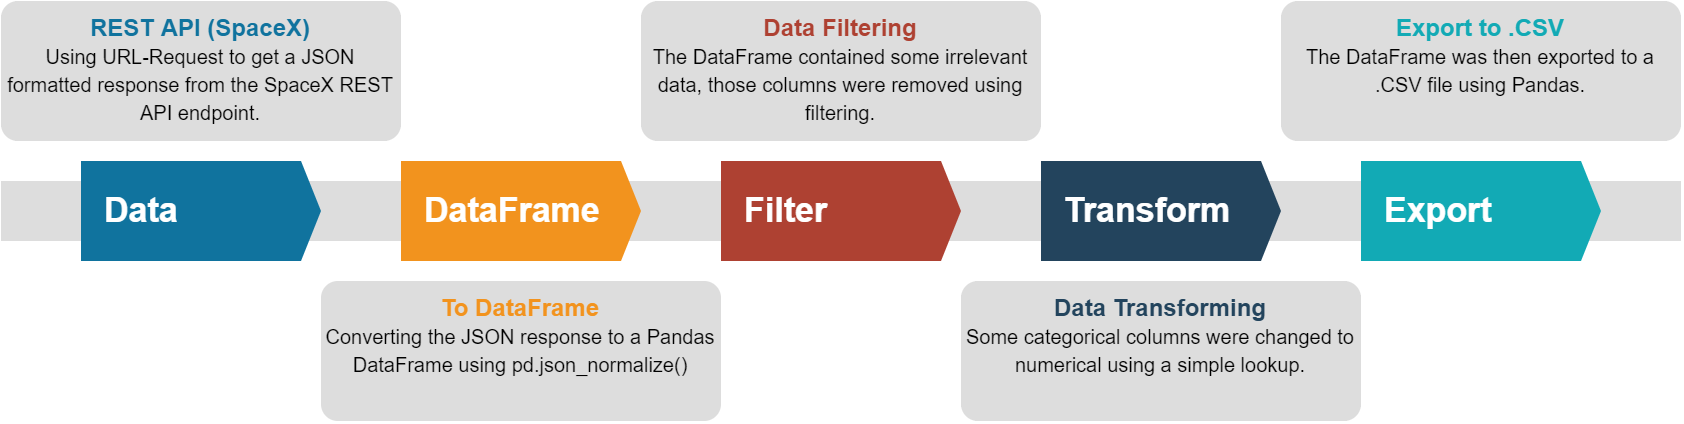

The diagram above was exported from draw.io. Its source (the exported page's mxGraphModel, read from the mxfile embedded in the PNG):
<mxGraphModel dx="2035" dy="685" grid="1" gridSize="10" guides="1" tooltips="1" connect="1" arrows="1" fold="1" page="1" pageScale="1" pageWidth="850" pageHeight="1100" math="0" shadow="0">
  <root>
    <mxCell id="0" />
    <mxCell id="1" parent="0" />
    <mxCell id="VLU3JO2RknNXXgjg6jl_-49" value="" style="fillColor=#dddddd;rounded=0;strokeColor=none;" vertex="1" parent="1">
      <mxGeometry x="-40" y="700" width="840" height="30" as="geometry" />
    </mxCell>
    <mxCell id="VLU3JO2RknNXXgjg6jl_-50" value="Data" style="shape=mxgraph.infographic.ribbonSimple;notch1=0;notch2=10;notch=0;html=1;fillColor=#10739E;strokeColor=none;shadow=0;fontSize=17;fontColor=#FFFFFF;align=left;spacingLeft=10;fontStyle=1;" vertex="1" parent="1">
      <mxGeometry y="690" width="120" height="50" as="geometry" />
    </mxCell>
    <mxCell id="VLU3JO2RknNXXgjg6jl_-51" value="DataFrame" style="shape=mxgraph.infographic.ribbonSimple;notch1=0;notch2=10;notch=0;html=1;fillColor=#F2931E;strokeColor=none;shadow=0;fontSize=17;fontColor=#FFFFFF;align=left;spacingLeft=10;fontStyle=1;" vertex="1" parent="1">
      <mxGeometry x="160" y="690" width="120" height="50" as="geometry" />
    </mxCell>
    <mxCell id="VLU3JO2RknNXXgjg6jl_-52" value="Filter" style="shape=mxgraph.infographic.ribbonSimple;notch1=0;notch2=10;notch=0;html=1;fillColor=#AE4132;strokeColor=none;shadow=0;fontSize=17;fontColor=#FFFFFF;align=left;spacingLeft=10;fontStyle=1;" vertex="1" parent="1">
      <mxGeometry x="320" y="690" width="120" height="50" as="geometry" />
    </mxCell>
    <mxCell id="VLU3JO2RknNXXgjg6jl_-53" value="Transform" style="shape=mxgraph.infographic.ribbonSimple;notch1=0;notch2=10;notch=0;html=1;fillColor=#23445D;strokeColor=none;shadow=0;fontSize=17;fontColor=#FFFFFF;align=left;spacingLeft=10;fontStyle=1;" vertex="1" parent="1">
      <mxGeometry x="480" y="690" width="120" height="50" as="geometry" />
    </mxCell>
    <mxCell id="VLU3JO2RknNXXgjg6jl_-54" value="Export" style="shape=mxgraph.infographic.ribbonSimple;notch1=0;notch2=10;notch=0;html=1;fillColor=#12AAB5;strokeColor=none;shadow=0;fontSize=17;fontColor=#FFFFFF;align=left;spacingLeft=10;fontStyle=1;" vertex="1" parent="1">
      <mxGeometry x="640" y="690" width="120" height="50" as="geometry" />
    </mxCell>
    <mxCell id="VLU3JO2RknNXXgjg6jl_-55" value="&lt;font&gt;&lt;font color=&quot;#10739e&quot;&gt;&lt;b&gt;REST API (SpaceX)&lt;/b&gt;&lt;/font&gt;&lt;br&gt;&lt;font size=&quot;1&quot;&gt;Using URL-Request to get a JSON formatted response from the SpaceX REST API endpoint.&lt;/font&gt;&lt;br&gt;&lt;/font&gt;" style="rounded=1;strokeColor=none;fillColor=#DDDDDD;align=center;arcSize=12;verticalAlign=top;whiteSpace=wrap;html=1;fontSize=12;" vertex="1" parent="1">
      <mxGeometry x="-40" y="610" width="200" height="70" as="geometry" />
    </mxCell>
    <mxCell id="VLU3JO2RknNXXgjg6jl_-56" value="&lt;font&gt;&lt;font style=&quot;font-size: 12px&quot; color=&quot;#F2931E&quot;&gt;&lt;b&gt;To DataFrame&lt;/b&gt;&lt;/font&gt;&lt;br&gt;&lt;font size=&quot;1&quot;&gt;Converting the JSON response to a Pandas DataFrame using pd.json_normalize()&lt;/font&gt;&lt;br&gt;&lt;/font&gt;" style="rounded=1;strokeColor=none;fillColor=#DDDDDD;align=center;arcSize=12;verticalAlign=top;whiteSpace=wrap;html=1;fontSize=12;" vertex="1" parent="1">
      <mxGeometry x="120" y="750" width="200" height="70" as="geometry" />
    </mxCell>
    <mxCell id="VLU3JO2RknNXXgjg6jl_-57" value="&lt;font&gt;&lt;font style=&quot;font-size: 12px&quot; color=&quot;#AE4132&quot;&gt;&lt;b&gt;Data Filtering&lt;/b&gt;&lt;/font&gt;&lt;br&gt;&lt;font size=&quot;1&quot;&gt;The DataFrame contained some irrelevant data, those columns were removed using filtering.&lt;/font&gt;&lt;br&gt;&lt;/font&gt;" style="rounded=1;strokeColor=none;fillColor=#DDDDDD;align=center;arcSize=12;verticalAlign=top;whiteSpace=wrap;html=1;fontSize=12;" vertex="1" parent="1">
      <mxGeometry x="280" y="610" width="200" height="70" as="geometry" />
    </mxCell>
    <mxCell id="VLU3JO2RknNXXgjg6jl_-58" value="&lt;font&gt;&lt;font style=&quot;font-size: 12px&quot; color=&quot;#23445D&quot;&gt;&lt;b&gt;Data Transforming&lt;/b&gt;&lt;/font&gt;&lt;br&gt;&lt;font size=&quot;1&quot;&gt;Some categorical columns were changed to numerical using a simple lookup.&lt;/font&gt;&lt;br&gt;&lt;/font&gt;" style="rounded=1;strokeColor=none;fillColor=#DDDDDD;align=center;arcSize=12;verticalAlign=top;whiteSpace=wrap;html=1;fontSize=12;" vertex="1" parent="1">
      <mxGeometry x="440" y="750" width="200" height="70" as="geometry" />
    </mxCell>
    <mxCell id="VLU3JO2RknNXXgjg6jl_-59" value="&lt;font&gt;&lt;font style=&quot;font-size: 12px&quot; color=&quot;#12AAB5&quot;&gt;&lt;b&gt;Export to .CSV&lt;/b&gt;&lt;/font&gt;&lt;br&gt;&lt;font size=&quot;1&quot;&gt;The DataFrame was then exported to a .CSV file using Pandas.&lt;/font&gt;&lt;br&gt;&lt;/font&gt;" style="rounded=1;strokeColor=none;fillColor=#DDDDDD;align=center;arcSize=12;verticalAlign=top;whiteSpace=wrap;html=1;fontSize=12;" vertex="1" parent="1">
      <mxGeometry x="600" y="610" width="200" height="70" as="geometry" />
    </mxCell>
  </root>
</mxGraphModel>